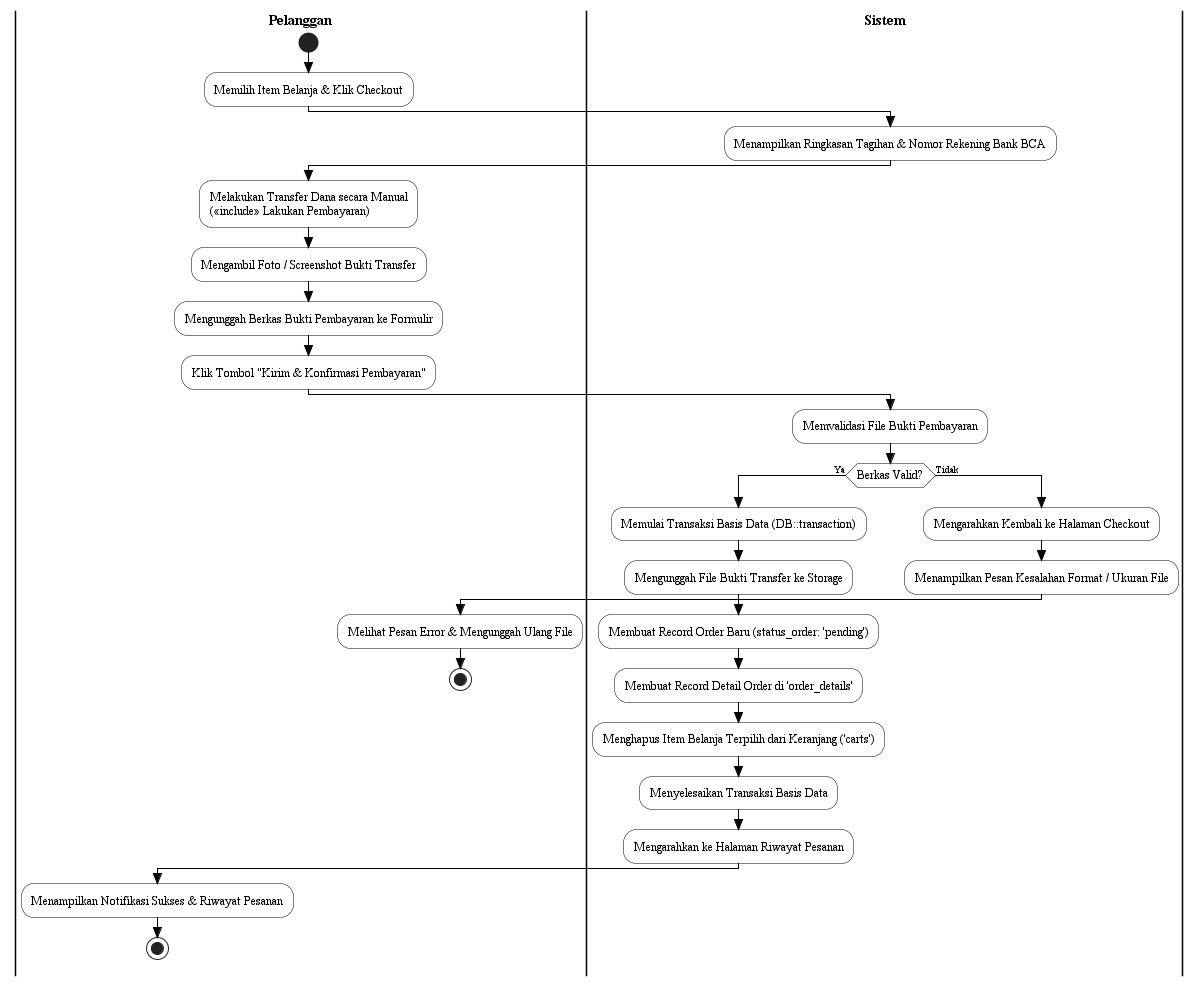

The diagram above was rendered by PlantUML. Its source (embedded in the PNG):
@startuml act_04_Checkout_Pesanan
skinparam Style strictuml
skinparam ActivityFontName Times New Roman
skinparam ActivityFontSize 12
skinparam ActivityBorderColor Black
skinparam ActivityBackgroundColor White
skinparam ArrowColor Black
skinparam ArrowFontName Times New Roman
skinparam ArrowFontSize 10
skinparam SwimlaneBorderColor Black
skinparam SwimlaneTitleFontName Times New Roman
skinparam SwimlaneTitleFontSize 14
skinparam SwimlaneTitleFontStyle bold

|Pelanggan|
start
:Memilih Item Belanja & Klik Checkout;

|Sistem|
:Menampilkan Ringkasan Tagihan & Nomor Rekening Bank BCA;

|Pelanggan|
:Melakukan Transfer Dana secara Manual\n(<<include>> Lakukan Pembayaran);
:Mengambil Foto / Screenshot Bukti Transfer;
:Mengunggah Berkas Bukti Pembayaran ke Formulir;
:Klik Tombol "Kirim & Konfirmasi Pembayaran";

|Sistem|
:Memvalidasi File Bukti Pembayaran;
if (Berkas Valid?) then (Ya)
  :Memulai Transaksi Basis Data (DB::transaction);
  :Mengunggah File Bukti Transfer ke Storage;
  :Membuat Record Order Baru (status_order: 'pending');
  :Membuat Record Detail Order di 'order_details';
  :Menghapus Item Belanja Terpilih dari Keranjang ('carts');
  :Menyelesaikan Transaksi Basis Data;
  :Mengarahkan ke Halaman Riwayat Pesanan;
  |Pelanggan|
  :Menampilkan Notifikasi Sukses & Riwayat Pesanan;
  stop
else (Tidak)
  |Sistem|
  :Mengarahkan Kembali ke Halaman Checkout;
  :Menampilkan Pesan Kesalahan Format / Ukuran File;
  |Pelanggan|
  :Melihat Pesan Error & Mengunggah Ulang File;
  stop
endif
@enduml